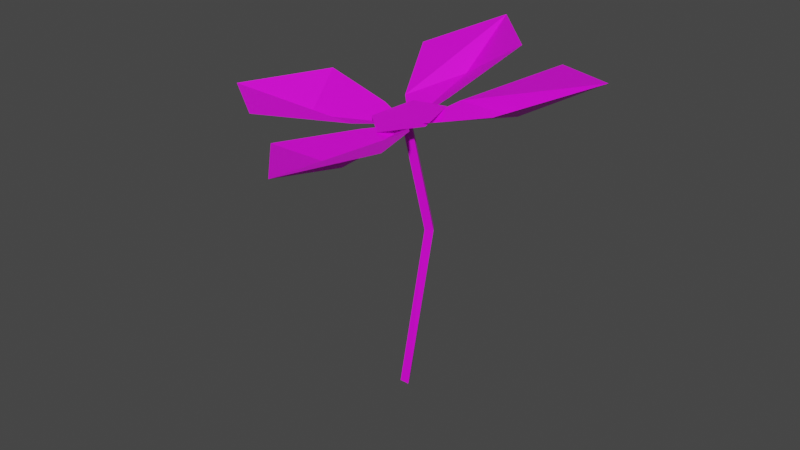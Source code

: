 # Source: PinkFlower.blend  (saved by Blender 2.83.18; exported with 4.5.12 LTS)
import bpy
from mathutils import Matrix  # noqa: F401  (used for matrix-valued properties, if any)

bpy.ops.wm.read_factory_settings(use_empty=True)
scene = bpy.context.scene
scene.name = 'Scene'

# ---- collections
col_collection = bpy.data.collections.new('Collection'); scene.collection.children.link(col_collection)

# ---- images (referenced by path relative to the original .blend; pixels are not part of the script)
import os
ASSET_DIR = os.environ.get("B2B_ASSET_DIR", "")  # directory of the original .blend (textures are referenced by path, not embedded)
HERE = os.path.dirname(os.path.abspath(__file__))  # packed textures are extracted next to this script under _unpacked/

def load_image(name, relpath, width, height, colorspace="sRGB"):
    """Load a texture the original file referenced (path relative to the .blend, or extracted next to this script)."""
    p = next((c for c in (os.path.join(HERE, relpath), os.path.join(ASSET_DIR, relpath)) if relpath and os.path.exists(c)), "")
    if p:
        img = bpy.data.images.load(p, check_existing=True)
        img.name = name
    else:  # same state as the original file: an image datablock whose file is absent (Cycles renders it pink)
        img = bpy.data.images.new(name, width, height)
        img.source = "FILE"
        img.filepath = "//" + (relpath or name)
    img.colorspace_settings.name = colorspace
    return img
img_moregradients_png = load_image('MoreGradients.png', 'MoreGradients.png', 1024, 1024, 'sRGB')

# ---- materials (node trees are filled in below, after node groups)
mat_material_001 = bpy.data.materials.new('Material.001')
mat_material_001.use_transparent_shadow = False

# ---- material node trees
mat_material_001.use_nodes = True; mat_material_001.node_tree.nodes.clear()
_N = mat_material_001.node_tree.nodes; _L = mat_material_001.node_tree.links
n0 = _N.new('ShaderNodeBsdfPrincipled'); n0.name = 'Principled BSDF'; n0.location = (10, 300)
n0.distribution = 'GGX'
n0.subsurface_method = 'BURLEY'
n0.inputs[3].default_value = 1.45
n0.inputs[27].default_value = (0.0, 0.0, 0.0, 1.0)
n0.inputs[28].default_value = 1.0
n1 = _N.new('ShaderNodeOutputMaterial'); n1.name = 'Material Output'; n1.location = (300, 300)
n2 = _N.new('ShaderNodeTexImage'); n2.name = 'Image Texture'; n2.location = (-280, 280)
n2.image = img_moregradients_png
_L.new(n0.outputs[0], n1.inputs[0])
_L.new(n2.outputs[0], n0.inputs[0])
n1.is_active_output = True

# ---- world
world_world = bpy.data.worlds.new('World'); scene.world = world_world
world_world.use_nodes = True; world_world.node_tree.nodes.clear()
_N = world_world.node_tree.nodes; _L = world_world.node_tree.links
n0 = _N.new('ShaderNodeOutputWorld'); n0.name = 'World Output'; n0.location = (300, 300)
n1 = _N.new('ShaderNodeBackground'); n1.name = 'Background'; n1.location = (10, 300)
n1.inputs[0].default_value = (0.05088, 0.05088, 0.05088, 1.0)
_L.new(n1.outputs[0], n0.inputs[0])
n0.is_active_output = True
world_world.color = (0.05088, 0.05088, 0.05088)
world_world.use_sun_shadow = False
world_world.sun_shadow_jitter_overblur = 0.0

# ---- meshes
me_circle_001 = bpy.data.meshes.new('Circle.001')
me_circle_001.from_pydata([(0.008292, 0.0644, 0.4339), (-0.01965, 0.0008769, 0.4213), (0.03246, -0.04662, 0.4232), (0.09261, -0.01246, 0.437), (0.07767, 0.05615, 0.4436), (0.04247, 0.01403, 0.4196), (0.1035, -0.01505, 0.4459), (0.09344, 0.06753, 0.4528), (0.2085, 0.04388, 0.464), (0.3355, 0.05746, 0.5377), (0.2172, 0.1379, 0.516), (0.2349, -0.05306, 0.499), (0.04071, 0.01177, 0.4191), (0.01038, -0.05377, 0.4254), (0.09219, -0.04697, 0.4406), (0.06877, -0.1604, 0.418), (0.07824, -0.3029, 0.4545), (0.159, -0.1841, 0.4719), (-0.03015, -0.1943, 0.4375), (0.03849, 0.01364, 0.4189), (-0.02759, 0.04178, 0.4288), (-0.02118, -0.0411, 0.4212), (-0.1329, -0.01109, 0.3981), (-0.2776, -0.02867, 0.4207), (-0.1596, -0.1124, 0.4233), (-0.1689, 0.07898, 0.4418), (0.04034, 0.01581, 0.4194), (0.06717, 0.07627, 0.4491), (-0.01492, 0.07313, 0.4343), (0.01569, 0.1866, 0.4451), (-0.004617, 0.3196, 0.5054), (-0.08735, 0.2064, 0.4696), (0.1022, 0.2081, 0.5031), (0.03854, 0.02212, -0.03213), (0.03052, 0.008221, -0.03213), (0.04656, 0.008221, -0.03213), (0.06887, 0.04062, 0.2517), (0.0629, 0.02595, 0.2491), (0.07856, 0.02783, 0.2521), (0.03916, 0.02289, 0.4205), (0.03319, 0.008219, 0.4179), (0.04885, 0.0101, 0.4208)], [], [(1, 2, 3, 4, 0), (5, 6, 8), (7, 8, 9, 10), (8, 6, 11, 9), (8, 7, 5), (12, 13, 15), (14, 15, 16, 17), (15, 13, 18, 16), (15, 14, 12), (19, 20, 22), (21, 22, 23, 24), (22, 20, 25, 23), (22, 21, 19), (26, 27, 29), (28, 29, 30, 31), (29, 27, 32, 30), (29, 28, 26), (33, 35, 38, 36), (35, 34, 37, 38), (34, 33, 36, 37), (36, 38, 41, 39), (38, 37, 40, 41), (37, 36, 39, 40)])
_uv = me_circle_001.uv_layers.new(name='UVMap')
_uv.uv.foreach_set('vector', [0.5226, 0.8317, 0.5287, 0.8343, 0.5243, 0.8534, 0.5156, 0.8626, 0.5145, 0.8492, 0.8514, 0.5023, 0.8559, 0.5101, 0.8468, 0.5155, 0.8435, 0.5715, 0.8465, 0.5871, 0.8447, 0.6894, 0.8345, 0.6592, 0.8465, 0.5871, 0.854, 0.5619, 0.8588, 0.6357, 0.8447, 0.6894, 0.8468, 0.5155, 0.8432, 0.5121, 0.8514, 0.5023, 0.8518, 0.5021, 0.8619, 0.504, 0.8784, 0.5018, 0.8581, 0.5545, 0.8725, 0.5231, 0.8907, 0.5739, 0.8756, 0.598, 0.8725, 0.5231, 0.8589, 0.5335, 0.8769, 0.5503, 0.8907, 0.5739, 0.8784, 0.5018, 0.8609, 0.5085, 0.8518, 0.5021, 0.8515, 0.5021, 0.8472, 0.505, 0.8553, 0.4959, 0.8573, 0.5276, 0.8535, 0.4956, 0.8557, 0.5269, 0.8664, 0.5305, 0.8535, 0.4956, 0.8467, 0.5381, 0.842, 0.5562, 0.8557, 0.5269, 0.8553, 0.4959, 0.86, 0.5028, 0.8515, 0.5021, 0.8512, 0.5022, 0.8418, 0.511, 0.8248, 0.5099, 0.8427, 0.5458, 0.8283, 0.5608, 0.8113, 0.6444, 0.8257, 0.5947, 0.8283, 0.5608, 0.8423, 0.5663, 0.8255, 0.6413, 0.8113, 0.6444, 0.8248, 0.5099, 0.8423, 0.5066, 0.8512, 0.5022, 0.9619, 0.7856, 0.964, 0.7856, 0.961, 0.8701, 0.959, 0.87, 0.964, 0.7856, 0.964, 0.7856, 0.9613, 0.8693, 0.961, 0.8701, 0.964, 0.7856, 0.9619, 0.7856, 0.959, 0.87, 0.9613, 0.8693, 0.959, 0.87, 0.961, 0.8701, 0.9637, 0.9203, 0.9617, 0.9202, 0.961, 0.8701, 0.9613, 0.8693, 0.964, 0.9194, 0.9637, 0.9203, 0.9613, 0.8693, 0.959, 0.87, 0.9617, 0.9202, 0.964, 0.9194])
me_circle_001.materials.append(mat_material_001)
me_circle_001.use_remesh_fix_poles = True
me_circle_001.use_remesh_preserve_attributes = False
me_circle_001.use_mirror_vertex_groups = False
me_circle_001.update()

# ---- objects
ob_flower = bpy.data.objects.new('Flower', me_circle_001)

# ---- transforms, parenting, visibility, modifiers, constraints
ob_flower.location = (0.0, 0.0, 0.0)
ob_flower.lineart.crease_threshold = 0.0

# ---- collection membership
col_collection.objects.link(ob_flower)

# ---- scene / render settings (as saved in the file)
scene.frame_start = 1; scene.frame_end = 250; scene.frame_set(1)
scene.render.engine = 'BLENDER_EEVEE_NEXT'
scene.cycles.use_denoising = False
scene.cycles.samples = 128
scene.cycles.sampling_pattern = 'TABULATED_SOBOL'
scene.cycles.use_adaptive_sampling = False
scene.cycles.use_light_tree = False
scene.view_settings.view_transform = 'Filmic'
bpy.context.view_layer.update()

# ---- added for rendering (the .blend has no active camera and no usable light): camera, sun
cam_auto = bpy.data.cameras.new('AutoCamera')
cam_auto.lens = 50.0
cam_auto.sensor_width = 36.0
cam_auto.clip_end = 1000.0
ob_auto_camera = bpy.data.objects.new('AutoCamera', cam_auto)
scene.collection.objects.link(ob_auto_camera)
ob_auto_camera.location = (0.994094, -1.14982, 1.0249)
ob_auto_camera.rotation_euler = (1.09748, -7.21219e-08, 0.694738)
scene.camera = ob_auto_camera
light_auto_sun = bpy.data.lights.new('AutoSun', 'SUN')
light_auto_sun.energy = 3.0
light_auto_sun.angle = 0.0523599
ob_auto_sun = bpy.data.objects.new('AutoSun', light_auto_sun)
scene.collection.objects.link(ob_auto_sun)
ob_auto_sun.rotation_euler = (0.872665, 0.174533, 0.523599)
bpy.context.view_layer.update()
